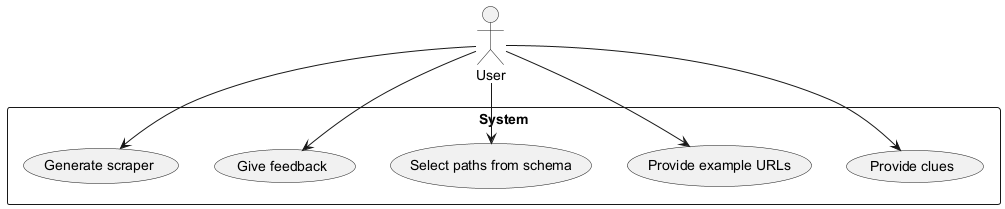

The diagram above was rendered by PlantUML. Its source (embedded in the PNG):
@startuml
actor User

rectangle "System" {
  usecase "Provide clues"
  usecase "Provide example URLs"
  usecase "Select paths from schema"
  usecase "Give feedback"
  usecase "Generate scraper"
}

User --> "Provide clues"
User --> "Provide example URLs"
User --> "Select paths from schema"
User --> "Give feedback"
"Generate scraper" <-- User

@enduml